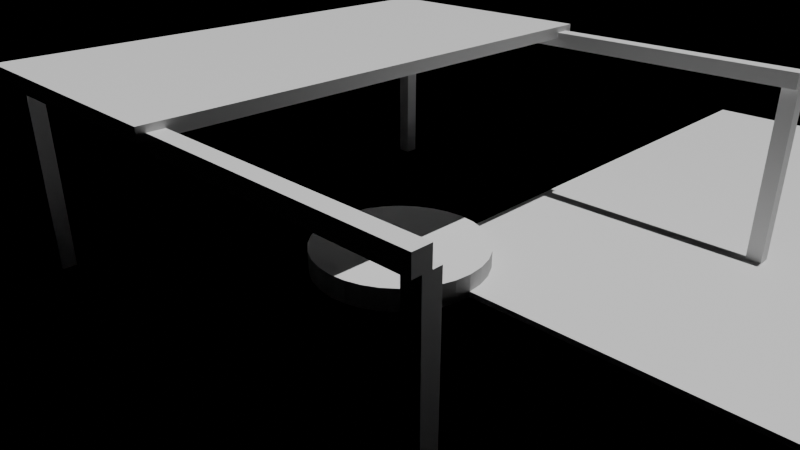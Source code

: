 # Source: e2427_after.blend  (saved by Blender 5.2.44; exported with 4.5.12 LTS)
import bpy
from mathutils import Matrix  # noqa: F401  (used for matrix-valued properties, if any)

bpy.ops.wm.read_factory_settings(use_empty=True)
scene = bpy.context.scene
scene.name = 'Scene'

# ---- materials (node trees are filled in below, after node groups)
mat_concreto_piso = bpy.data.materials.new('Concreto_Piso')
mat_madera_roble = bpy.data.materials.new('Madera_Roble')
mat_agua = bpy.data.materials.new('Agua')

# ---- material node trees
mat_concreto_piso.use_nodes = True; mat_concreto_piso.node_tree.nodes.clear()
_N = mat_concreto_piso.node_tree.nodes; _L = mat_concreto_piso.node_tree.links
n0 = _N.new('ShaderNodeBsdfPrincipled'); n0.name = 'Principled BSDF'; n0.location = (-200, 100)
n0.inputs[3].default_value = 1.45
n0.inputs[10].default_value = 0.005
n1 = _N.new('ShaderNodeOutputMaterial'); n1.name = 'Material Output'; n1.location = (200, 100)
_L.new(n0.outputs[0], n1.inputs[0])
n1.is_active_output = True
mat_madera_roble.use_nodes = True; mat_madera_roble.node_tree.nodes.clear()
_N = mat_madera_roble.node_tree.nodes; _L = mat_madera_roble.node_tree.links
n0 = _N.new('ShaderNodeBsdfPrincipled'); n0.name = 'Principled BSDF'; n0.location = (-200, 100)
n0.inputs[3].default_value = 1.45
n0.inputs[10].default_value = 0.005
n1 = _N.new('ShaderNodeOutputMaterial'); n1.name = 'Material Output'; n1.location = (200, 100)
_L.new(n0.outputs[0], n1.inputs[0])
n1.is_active_output = True
mat_agua.use_nodes = True; mat_agua.node_tree.nodes.clear()
_N = mat_agua.node_tree.nodes; _L = mat_agua.node_tree.links
n0 = _N.new('ShaderNodeBsdfPrincipled'); n0.name = 'Principled BSDF'; n0.location = (-200, 100)
n0.inputs[3].default_value = 1.45
n0.inputs[10].default_value = 0.005
n1 = _N.new('ShaderNodeOutputMaterial'); n1.name = 'Material Output'; n1.location = (200, 100)
_L.new(n0.outputs[0], n1.inputs[0])
n1.is_active_output = True

# ---- cameras
cam_camaraplaza = bpy.data.cameras.new('CamaraPlaza')
cam_camaraplaza.lens = 35.0

# ---- lights
light_luzsol = bpy.data.lights.new('LuzSol', 'SUN')
light_luzsol.energy = 3.0
light_luzsol.shadow_soft_size = 0.25

# ---- meshes
me_sueloplaza_mesh = bpy.data.meshes.new('SueloPlaza_mesh')
me_sueloplaza_mesh.from_pydata([(0.0, 0.0, 0.0), (12.0, 0.0, 0.0), (12.0, 12.0, 0.0), (0.0, 12.0, 0.0), (0.0, 0.0, 0.1), (12.0, 0.0, 0.1), (12.0, 12.0, 0.1), (0.0, 12.0, 0.1)], [], [(0, 3, 2, 1), (4, 5, 6, 7), (3, 0, 4, 7), (2, 3, 7, 6), (0, 1, 5, 4), (1, 2, 6, 5)])
me_sueloplaza_mesh.materials.append(mat_concreto_piso)
me_sueloplaza_mesh.update()
me_poste__4__4_cuerpo_mesh = bpy.data.meshes.new('Poste_-4_-4_Cuerpo_mesh')
me_poste__4__4_cuerpo_mesh.from_pydata([(0.0, 0.0, 0.0), (0.25, 0.0, 0.0), (0.25, 0.25, 0.0), (0.0, 0.25, 0.0), (0.0, 0.0, 3.0), (0.25, 0.0, 3.0), (0.25, 0.25, 3.0), (0.0, 0.25, 3.0)], [], [(0, 1, 2, 3), (4, 5, 6, 7), (0, 1, 5, 4), (1, 2, 6, 5), (2, 3, 7, 6), (3, 0, 4, 7)])
me_poste__4__4_cuerpo_mesh.materials.append(mat_madera_roble)
me_poste__4__4_cuerpo_mesh.update()
me_poste__4_4_cuerpo_mesh = bpy.data.meshes.new('Poste_-4_4_Cuerpo_mesh')
me_poste__4_4_cuerpo_mesh.from_pydata([(0.0, 0.0, 0.0), (0.25, 0.0, 0.0), (0.25, 0.25, 0.0), (0.0, 0.25, 0.0), (0.0, 0.0, 3.0), (0.25, 0.0, 3.0), (0.25, 0.25, 3.0), (0.0, 0.25, 3.0)], [], [(0, 1, 2, 3), (4, 5, 6, 7), (0, 1, 5, 4), (1, 2, 6, 5), (2, 3, 7, 6), (3, 0, 4, 7)])
me_poste__4_4_cuerpo_mesh.materials.append(mat_madera_roble)
me_poste__4_4_cuerpo_mesh.update()
me_poste_4__4_cuerpo_mesh = bpy.data.meshes.new('Poste_4_-4_Cuerpo_mesh')
me_poste_4__4_cuerpo_mesh.from_pydata([(0.0, 0.0, 0.0), (0.25, 0.0, 0.0), (0.25, 0.25, 0.0), (0.0, 0.25, 0.0), (0.0, 0.0, 3.0), (0.25, 0.0, 3.0), (0.25, 0.25, 3.0), (0.0, 0.25, 3.0)], [], [(0, 1, 2, 3), (4, 5, 6, 7), (0, 1, 5, 4), (1, 2, 6, 5), (2, 3, 7, 6), (3, 0, 4, 7)])
me_poste_4__4_cuerpo_mesh.materials.append(mat_madera_roble)
me_poste_4__4_cuerpo_mesh.update()
me_poste_4_4_cuerpo_mesh = bpy.data.meshes.new('Poste_4_4_Cuerpo_mesh')
me_poste_4_4_cuerpo_mesh.from_pydata([(0.0, 0.0, 0.0), (0.25, 0.0, 0.0), (0.25, 0.25, 0.0), (0.0, 0.25, 0.0), (0.0, 0.0, 3.0), (0.25, 0.0, 3.0), (0.25, 0.25, 3.0), (0.0, 0.25, 3.0)], [], [(0, 1, 2, 3), (4, 5, 6, 7), (0, 1, 5, 4), (1, 2, 6, 5), (2, 3, 7, 6), (3, 0, 4, 7)])
me_poste_4_4_cuerpo_mesh.materials.append(mat_madera_roble)
me_poste_4_4_cuerpo_mesh.update()
me_cube = bpy.data.meshes.new('Cube')
me_cube.from_pydata([(-1.0, -1.0, -1.0), (-1.0, -1.0, 1.0), (-1.0, 1.0, -1.0), (-1.0, 1.0, 1.0), (1.0, -1.0, -1.0), (1.0, -1.0, 1.0), (1.0, 1.0, -1.0), (1.0, 1.0, 1.0)], [], [(0, 1, 3, 2), (2, 3, 7, 6), (6, 7, 5, 4), (4, 5, 1, 0), (2, 6, 4, 0), (7, 3, 1, 5)])
_uv = me_cube.uv_layers.new(name='UVMap')
_uv.uv.foreach_set('vector', [0.375, 0.0, 0.625, 0.0, 0.625, 0.25, 0.375, 0.25, 0.375, 0.25, 0.625, 0.25, 0.625, 0.5, 0.375, 0.5, 0.375, 0.5, 0.625, 0.5, 0.625, 0.75, 0.375, 0.75, 0.375, 0.75, 0.625, 0.75, 0.625, 1.0, 0.375, 1.0, 0.125, 0.5, 0.375, 0.5, 0.375, 0.75, 0.125, 0.75, 0.625, 0.5, 0.875, 0.5, 0.875, 0.75, 0.625, 0.75])
me_cube.materials.append(mat_madera_roble)
me_cube.update()
me_cube_001 = bpy.data.meshes.new('Cube.001')
me_cube_001.from_pydata([(-1.0, -1.0, -1.0), (-1.0, -1.0, 1.0), (-1.0, 1.0, -1.0), (-1.0, 1.0, 1.0), (1.0, -1.0, -1.0), (1.0, -1.0, 1.0), (1.0, 1.0, -1.0), (1.0, 1.0, 1.0)], [], [(0, 1, 3, 2), (2, 3, 7, 6), (6, 7, 5, 4), (4, 5, 1, 0), (2, 6, 4, 0), (7, 3, 1, 5)])
_uv = me_cube_001.uv_layers.new(name='UVMap')
_uv.uv.foreach_set('vector', [0.375, 0.0, 0.625, 0.0, 0.625, 0.25, 0.375, 0.25, 0.375, 0.25, 0.625, 0.25, 0.625, 0.5, 0.375, 0.5, 0.375, 0.5, 0.625, 0.5, 0.625, 0.75, 0.375, 0.75, 0.375, 0.75, 0.625, 0.75, 0.625, 1.0, 0.375, 1.0, 0.125, 0.5, 0.375, 0.5, 0.375, 0.75, 0.125, 0.75, 0.625, 0.5, 0.875, 0.5, 0.875, 0.75, 0.625, 0.75])
me_cube_001.materials.append(mat_madera_roble)
me_cube_001.update()
me_cube_002 = bpy.data.meshes.new('Cube.002')
me_cube_002.from_pydata([(-1.0, -1.0, -1.0), (-1.0, -1.0, 1.0), (-1.0, 1.0, -1.0), (-1.0, 1.0, 1.0), (1.0, -1.0, -1.0), (1.0, -1.0, 1.0), (1.0, 1.0, -1.0), (1.0, 1.0, 1.0)], [], [(0, 1, 3, 2), (2, 3, 7, 6), (6, 7, 5, 4), (4, 5, 1, 0), (2, 6, 4, 0), (7, 3, 1, 5)])
_uv = me_cube_002.uv_layers.new(name='UVMap')
_uv.uv.foreach_set('vector', [0.375, 0.0, 0.625, 0.0, 0.625, 0.25, 0.375, 0.25, 0.375, 0.25, 0.625, 0.25, 0.625, 0.5, 0.375, 0.5, 0.375, 0.5, 0.625, 0.5, 0.625, 0.75, 0.375, 0.75, 0.375, 0.75, 0.625, 0.75, 0.625, 1.0, 0.375, 1.0, 0.125, 0.5, 0.375, 0.5, 0.375, 0.75, 0.125, 0.75, 0.625, 0.5, 0.875, 0.5, 0.875, 0.75, 0.625, 0.75])
me_cube_002.materials.append(mat_madera_roble)
me_cube_002.update()
me_cylinder = bpy.data.meshes.new('Cylinder')
me_cylinder.from_pydata([(0.2137, 1.63, -1.49e-08), (0.2137, 1.63, 1.49e-08), (0.1083, 1.64, -1.49e-08), (0.1083, 1.64, 1.49e-08), (0.574, 1.386, -0.2), (0.574, 1.386, 0.2), (0.8334, 1.247, -0.2), (0.8334, 1.247, 0.2), (1.061, 1.061, -0.2), (1.061, 1.061, 0.2), (1.247, 0.8334, -0.2), (1.247, 0.8334, 0.2), (1.386, 0.574, -0.2), (1.386, 0.574, 0.2), (1.471, 0.2926, -0.2), (1.471, 0.2926, 0.2), (1.5, 0.0, -0.2), (1.5, 0.0, 0.2), (1.471, -0.2926, -0.2), (1.471, -0.2926, 0.2), (1.386, -0.574, -0.2), (1.386, -0.574, 0.2), (1.247, -0.8334, -0.2), (1.247, -0.8334, 0.2), (1.061, -1.061, -0.2), (1.061, -1.061, 0.2), (0.8334, -1.247, -0.2), (0.8334, -1.247, 0.2), (0.574, -1.386, -0.2), (0.574, -1.386, 0.2), (0.2926, -1.471, -0.2), (0.2926, -1.471, 0.2), (0.0, -1.5, -0.2), (0.0, -1.5, 0.2), (-0.2926, -1.471, -0.2), (-0.2926, -1.471, 0.2), (-0.574, -1.386, -0.2), (-0.574, -1.386, 0.2), (-0.8334, -1.247, -0.2), (-0.8334, -1.247, 0.2), (-1.061, -1.061, -0.2), (-1.061, -1.061, 0.2), (-1.247, -0.8334, -0.2), (-1.247, -0.8334, 0.2), (-1.386, -0.574, -0.2), (-1.386, -0.574, 0.2), (-1.471, -0.2926, -0.2), (-1.471, -0.2926, 0.2), (-1.5, 0.0, -0.2), (-1.5, 0.0, 0.2), (-1.471, 0.2926, -0.2), (-1.471, 0.2926, 0.2), (-1.386, 0.574, -0.2), (-1.386, 0.574, 0.2), (-1.247, 0.8334, -0.2), (-1.247, 0.8334, 0.2), (-1.061, 1.061, -0.2), (-1.061, 1.061, 0.2), (-0.8334, 1.247, -0.2), (-0.8334, 1.247, 0.2), (-0.574, 1.386, -0.2), (-0.574, 1.386, 0.2), (-0.2926, 1.471, -0.2), (-0.2926, 1.471, 0.2), (0.0, 1.5, -0.2), (0.2926, 1.471, -0.2), (0.2926, 1.471, 0.2), (0.0, 1.5, 0.2), (0.2137, 1.63, -0.1), (0.1083, 1.64, -0.1), (0.1083, 1.64, -0.1), (0.2137, 1.63, -0.1)], [], [(3, 2, 69, 70), (65, 66, 5, 4), (4, 5, 7, 6), (6, 7, 9, 8), (8, 9, 11, 10), (10, 11, 13, 12), (12, 13, 15, 14), (14, 15, 17, 16), (16, 17, 19, 18), (18, 19, 21, 20), (20, 21, 23, 22), (22, 23, 25, 24), (24, 25, 27, 26), (26, 27, 29, 28), (28, 29, 31, 30), (30, 31, 33, 32), (32, 33, 35, 34), (34, 35, 37, 36), (36, 37, 39, 38), (38, 39, 41, 40), (40, 41, 43, 42), (42, 43, 45, 44), (44, 45, 47, 46), (46, 47, 49, 48), (48, 49, 51, 50), (50, 51, 53, 52), (52, 53, 55, 54), (54, 55, 57, 56), (56, 57, 59, 58), (58, 59, 61, 60), (66, 67, 63, 61, 59, 57, 55, 53, 51, 49, 47, 45, 43, 41, 39, 37, 35, 33, 31, 29, 27, 25, 23, 21, 19, 17, 15, 13, 11, 9, 7, 5), (60, 61, 63, 62), (62, 63, 67, 64), (64, 65, 4, 6, 8, 10, 12, 14, 16, 18, 20, 22, 24, 26, 28, 30, 32, 34, 36, 38, 40, 42, 44, 46, 48, 50, 52, 54, 56, 58, 60, 62), (0, 2, 65, 64), (3, 1, 67, 66), (1, 0, 64, 67), (2, 3, 66, 65), (68, 71, 70, 69), (1, 3, 70, 71), (0, 1, 71, 68), (2, 0, 68, 69)])
_uv = me_cylinder.uv_layers.new(name='UVMap')
_uv.uv.foreach_set('vector', [0.99, 0.75, 0.99, 0.75, 0.99, 0.75, 0.99, 0.75, 0.9688, 0.5, 0.9688, 1.0, 0.9375, 1.0, 0.9375, 0.5, 0.9375, 0.5, 0.9375, 1.0, 0.9062, 1.0, 0.9062, 0.5, 0.9062, 0.5, 0.9062, 1.0, 0.875, 1.0, 0.875, 0.5, 0.875, 0.5, 0.875, 1.0, 0.8438, 1.0, 0.8438, 0.5, 0.8438, 0.5, 0.8438, 1.0, 0.8125, 1.0, 0.8125, 0.5, 0.8125, 0.5, 0.8125, 1.0, 0.7812, 1.0, 0.7812, 0.5, 0.7812, 0.5, 0.7812, 1.0, 0.75, 1.0, 0.75, 0.5, 0.75, 0.5, 0.75, 1.0, 0.7188, 1.0, 0.7188, 0.5, 0.7188, 0.5, 0.7188, 1.0, 0.6875, 1.0, 0.6875, 0.5, 0.6875, 0.5, 0.6875, 1.0, 0.6562, 1.0, 0.6562, 0.5, 0.6562, 0.5, 0.6562, 1.0, 0.625, 1.0, 0.625, 0.5, 0.625, 0.5, 0.625, 1.0, 0.5938, 1.0, 0.5938, 0.5, 0.5938, 0.5, 0.5938, 1.0, 0.5625, 1.0, 0.5625, 0.5, 0.5625, 0.5, 0.5625, 1.0, 0.5312, 1.0, 0.5312, 0.5, 0.5312, 0.5, 0.5312, 1.0, 0.5, 1.0, 0.5, 0.5, 0.5, 0.5, 0.5, 1.0, 0.4688, 1.0, 0.4688, 0.5, 0.4688, 0.5, 0.4688, 1.0, 0.4375, 1.0, 0.4375, 0.5, 0.4375, 0.5, 0.4375, 1.0, 0.4062, 1.0, 0.4062, 0.5, 0.4062, 0.5, 0.4062, 1.0, 0.375, 1.0, 0.375, 0.5, 0.375, 0.5, 0.375, 1.0, 0.3438, 1.0, 0.3438, 0.5, 0.3438, 0.5, 0.3438, 1.0, 0.3125, 1.0, 0.3125, 0.5, 0.3125, 0.5, 0.3125, 1.0, 0.2812, 1.0, 0.2812, 0.5, 0.2812, 0.5, 0.2812, 1.0, 0.25, 1.0, 0.25, 0.5, 0.25, 0.5, 0.25, 1.0, 0.2188, 1.0, 0.2188, 0.5, 0.2188, 0.5, 0.2188, 1.0, 0.1875, 1.0, 0.1875, 0.5, 0.1875, 0.5, 0.1875, 1.0, 0.1562, 1.0, 0.1562, 0.5, 0.1562, 0.5, 0.1562, 1.0, 0.125, 1.0, 0.125, 0.5, 0.125, 0.5, 0.125, 1.0, 0.09375, 1.0, 0.09375, 0.5, 0.09375, 0.5, 0.09375, 1.0, 0.0625, 1.0, 0.0625, 0.5, 0.2968, 0.4854, 0.25, 0.49, 0.2032, 0.4854, 0.1582, 0.4717, 0.1167, 0.4496, 0.08029, 0.4197, 0.05045, 0.3833, 0.02827, 0.3418, 0.01461, 0.2968, 0.01, 0.25, 0.01461, 0.2032, 0.02827, 0.1582, 0.05045, 0.1167, 0.08029, 0.08029, 0.1167, 0.05045, 0.1582, 0.02827, 0.2032, 0.01461, 0.25, 0.01, 0.2968, 0.01461, 0.3418, 0.02827, 0.3833, 0.05045, 0.4197, 0.08029, 0.4496, 0.1167, 0.4717, 0.1582, 0.4854, 0.2032, 0.49, 0.25, 0.4854, 0.2968, 0.4717, 0.3418, 0.4496, 0.3833, 0.4197, 0.4197, 0.3833, 0.4496, 0.3418, 0.4717, 0.0625, 0.5, 0.0625, 1.0, 0.03125, 1.0, 0.03125, 0.5, 0.03125, 0.5, 0.03125, 1.0, 0.0, 1.0, 0.0, 0.5, 0.75, 0.49, 0.7968, 0.4854, 0.8418, 0.4717, 0.8833, 0.4496, 0.9197, 0.4197, 0.9496, 0.3833, 0.9717, 0.3418, 0.9854, 0.2968, 0.99, 0.25, 0.9854, 0.2032, 0.9717, 0.1582, 0.9496, 0.1167, 0.9197, 0.08029, 0.8833, 0.05045, 0.8418, 0.02827, 0.7968, 0.01461, 0.75, 0.01, 0.7032, 0.01461, 0.6582, 0.02827, 0.6167, 0.05045, 0.5803, 0.08029, 0.5504, 0.1167, 0.5283, 0.1582, 0.5146, 0.2032, 0.51, 0.25, 0.5146, 0.2968, 0.5283, 0.3418, 0.5504, 0.3833, 0.5803, 0.4197, 0.6167, 0.4496, 0.6582, 0.4717, 0.7032, 0.4854, 0.9787, 0.75, 0.99, 0.75, 0.9688, 0.5, 1.0, 0.5, 0.99, 0.75, 0.9787, 0.75, 1.0, 1.0, 0.9688, 1.0, 0.9787, 0.75, 0.9787, 0.75, 1.0, 0.5, 1.0, 1.0, 0.99, 0.75, 0.99, 0.75, 0.9688, 1.0, 0.9688, 0.5, 0.9787, 0.75, 0.9787, 0.75, 0.99, 0.75, 0.99, 0.75, 0.9787, 0.75, 0.99, 0.75, 0.99, 0.75, 0.9787, 0.75, 0.9787, 0.75, 0.9787, 0.75, 0.9787, 0.75, 0.9787, 0.75, 0.99, 0.75, 0.9787, 0.75, 0.9787, 0.75, 0.99, 0.75])
me_cylinder.update()
me_plane = bpy.data.meshes.new('Plane')
me_plane.from_pydata([(-1.3, -1.3, 0.0), (1.3, -1.3, 0.0), (-1.3, 1.3, 0.0), (1.3, 1.3, 0.0)], [], [(0, 1, 3, 2)])
_uv = me_plane.uv_layers.new(name='UVMap')
_uv.uv.foreach_set('vector', [0.0, 0.0, 1.0, 0.0, 1.0, 1.0, 0.0, 1.0])
me_plane.materials.append(mat_agua)
me_plane.update()

# ---- objects
ob_sueloplaza_solido = bpy.data.objects.new('SueloPlaza_Solido', me_sueloplaza_mesh)
ob_sueloplaza = bpy.data.objects.new('SueloPlaza', None)
ob_poste__4__4 = bpy.data.objects.new('Poste_-4_-4', None)
ob_poste__4__4_cuerpo = bpy.data.objects.new('Poste_-4_-4_Cuerpo', me_poste__4__4_cuerpo_mesh)
ob_poste__4_4 = bpy.data.objects.new('Poste_-4_4', None)
ob_poste__4_4_cuerpo = bpy.data.objects.new('Poste_-4_4_Cuerpo', me_poste__4_4_cuerpo_mesh)
ob_poste_4__4 = bpy.data.objects.new('Poste_4_-4', None)
ob_poste_4__4_cuerpo = bpy.data.objects.new('Poste_4_-4_Cuerpo', me_poste_4__4_cuerpo_mesh)
ob_poste_4_4 = bpy.data.objects.new('Poste_4_4', None)
ob_poste_4_4_cuerpo = bpy.data.objects.new('Poste_4_4_Cuerpo', me_poste_4_4_cuerpo_mesh)
ob_vigaprincipal_1 = bpy.data.objects.new('VigaPrincipal_1', me_cube)
ob_vigaprincipal_2 = bpy.data.objects.new('VigaPrincipal_2', me_cube_001)
ob_vigatransversal_base = bpy.data.objects.new('VigaTransversal_Base', me_cube_002)
ob_fuentebase = bpy.data.objects.new('FuenteBase', me_cylinder)
ob_aguafuente = bpy.data.objects.new('AguaFuente', me_plane)
ob_luzsol = bpy.data.objects.new('LuzSol', light_luzsol)
ob_camaraplaza = bpy.data.objects.new('CamaraPlaza', cam_camaraplaza)

# ---- transforms, parenting, visibility, modifiers, constraints
ob_sueloplaza_solido.parent = ob_sueloplaza
ob_sueloplaza_solido.location = (0.0, 0.0, 0.0)
ob_sueloplaza.location = (0.0, 0.0, 0.0)
ob_sueloplaza.empty_display_type = 'ARROWS'
ob_poste__4__4.location = (-4.0, -4.0, 0.0)
ob_poste__4__4.empty_display_type = 'ARROWS'
ob_poste__4__4_cuerpo.parent = ob_poste__4__4
ob_poste__4__4_cuerpo.location = (0.0, 0.0, 0.0)
ob_poste__4_4.location = (-4.0, 4.0, 0.0)
ob_poste__4_4.empty_display_type = 'ARROWS'
ob_poste__4_4_cuerpo.parent = ob_poste__4_4
ob_poste__4_4_cuerpo.location = (0.0, 0.0, 0.0)
ob_poste_4__4.location = (4.0, -4.0, 0.0)
ob_poste_4__4.empty_display_type = 'ARROWS'
ob_poste_4__4_cuerpo.parent = ob_poste_4__4
ob_poste_4__4_cuerpo.location = (0.0, 0.0, 0.0)
ob_poste_4_4.location = (4.0, 4.0, 0.0)
ob_poste_4_4.empty_display_type = 'ARROWS'
ob_poste_4_4_cuerpo.parent = ob_poste_4_4
ob_poste_4_4_cuerpo.location = (0.0, 0.0, 0.0)
ob_vigaprincipal_1.location = (0.0, -4.0, 3.125)
ob_vigaprincipal_1.scale = (4.25, 0.125, 0.125)
ob_vigaprincipal_2.location = (0.0, 4.0, 3.125)
ob_vigaprincipal_2.scale = (4.25, 0.125, 0.125)
ob_vigatransversal_base.location = (-4.0, 0.0, 3.25)
ob_vigatransversal_base.scale = (0.1, 4.25, 0.1)
_m = ob_vigatransversal_base.modifiers.new('ArrayVigas', 'ARRAY')
_m.count = 21
_m.constant_offset_displace = (0.4, 0.0, 0.0)
ob_fuentebase.location = (0.0, 0.0, 0.2)
ob_aguafuente.location = (0.0, 0.0, 0.2)
_m = ob_aguafuente.modifiers.new('Subsurf', 'SUBSURF')
_m.levels = 5
_m = ob_aguafuente.modifiers.new('Displace', 'DISPLACE')
_m.strength = 0.05
ob_luzsol.location = (5.0, -5.0, 10.0)
ob_camaraplaza.location = (8.0, -8.0, 6.0)
ob_camaraplaza.rotation_euler = (1.134, 0.0, 0.7854)

# ---- collection membership
scene.collection.objects.link(ob_sueloplaza_solido)
scene.collection.objects.link(ob_sueloplaza)
scene.collection.objects.link(ob_poste__4__4)
scene.collection.objects.link(ob_poste__4__4_cuerpo)
scene.collection.objects.link(ob_poste__4_4)
scene.collection.objects.link(ob_poste__4_4_cuerpo)
scene.collection.objects.link(ob_poste_4__4)
scene.collection.objects.link(ob_poste_4__4_cuerpo)
scene.collection.objects.link(ob_poste_4_4)
scene.collection.objects.link(ob_poste_4_4_cuerpo)
scene.collection.objects.link(ob_vigaprincipal_1)
scene.collection.objects.link(ob_vigaprincipal_2)
scene.collection.objects.link(ob_vigatransversal_base)
scene.collection.objects.link(ob_fuentebase)
scene.collection.objects.link(ob_aguafuente)
scene.collection.objects.link(ob_luzsol)
scene.collection.objects.link(ob_camaraplaza)

# ---- scene / render settings (as saved in the file)
scene.camera = ob_camaraplaza
scene.frame_start = 1; scene.frame_end = 250; scene.frame_set(1)
scene.render.engine = 'BLENDER_EEVEE_NEXT'
scene.render.bake_bias = 0.0
scene.render.bake_samples = 0
scene.render.compositor_device = 'GPU'
scene.eevee.use_volume_custom_range = False
scene.eevee.fast_gi_thickness_near = 0.1
scene.eevee.fast_gi_thickness_far = 0.0
scene.eevee.ray_tracing_options.screen_trace_thickness = 0.1
bpy.context.view_layer.update()
